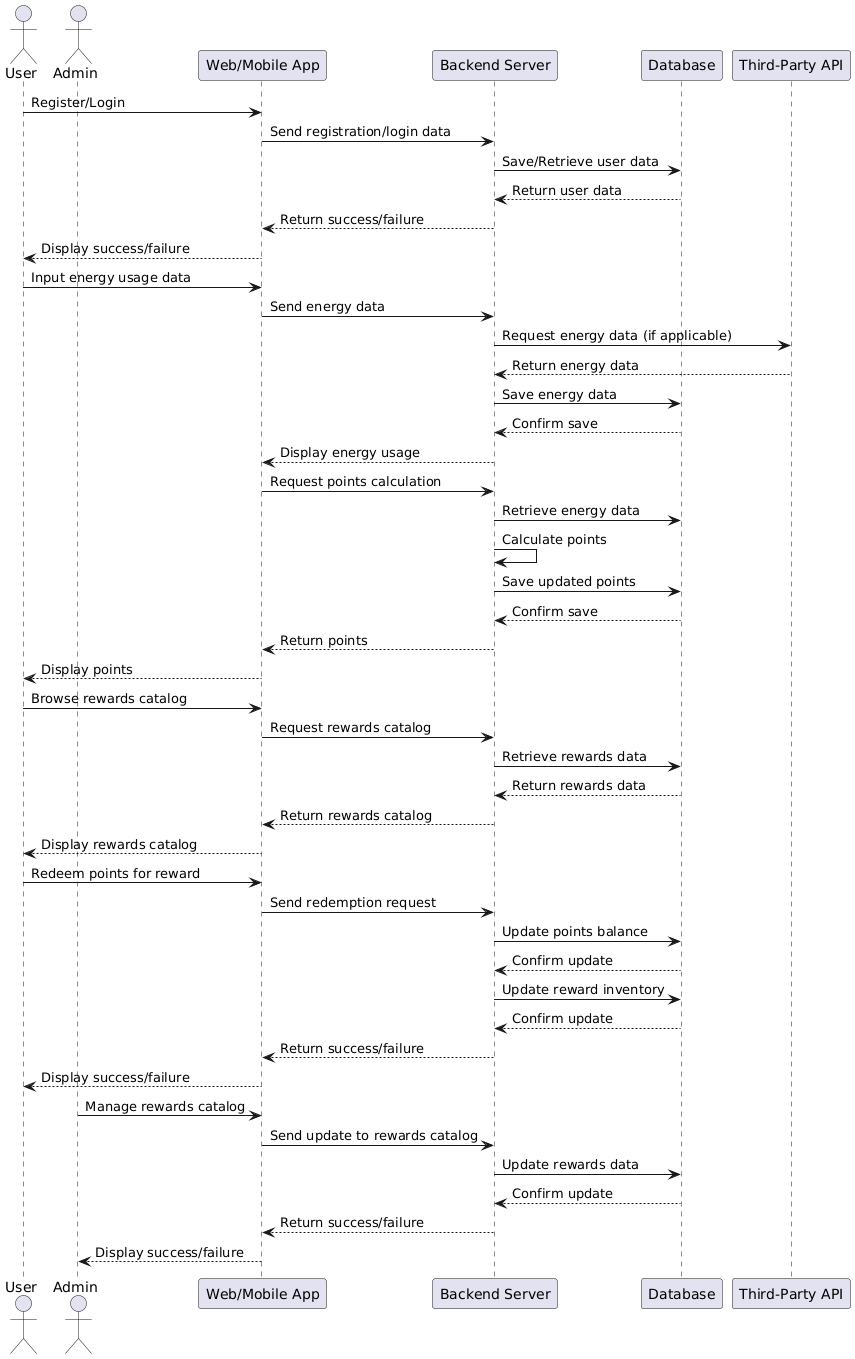

The diagram above was rendered by PlantUML. Its source (embedded in the PNG):
@startuml
actor User
actor Admin
participant "Web/Mobile App" as Client
participant "Backend Server" as Server
participant "Database" as DB
participant "Third-Party API" as API

User -> Client: Register/Login
Client -> Server: Send registration/login data
Server -> DB: Save/Retrieve user data
DB --> Server: Return user data
Server --> Client: Return success/failure
Client --> User: Display success/failure

User -> Client: Input energy usage data
Client -> Server: Send energy data
Server -> API: Request energy data (if applicable)
API --> Server: Return energy data
Server -> DB: Save energy data
DB --> Server: Confirm save
Server --> Client: Display energy usage

Client -> Server: Request points calculation
Server -> DB: Retrieve energy data
Server -> Server: Calculate points
Server -> DB: Save updated points
DB --> Server: Confirm save
Server --> Client: Return points
Client --> User: Display points

User -> Client: Browse rewards catalog
Client -> Server: Request rewards catalog
Server -> DB: Retrieve rewards data
DB --> Server: Return rewards data
Server --> Client: Return rewards catalog
Client --> User: Display rewards catalog

User -> Client: Redeem points for reward
Client -> Server: Send redemption request
Server -> DB: Update points balance
DB --> Server: Confirm update
Server -> DB: Update reward inventory
DB --> Server: Confirm update
Server --> Client: Return success/failure
Client --> User: Display success/failure

Admin -> Client: Manage rewards catalog
Client -> Server: Send update to rewards catalog
Server -> DB: Update rewards data
DB --> Server: Confirm update
Server --> Client: Return success/failure
Client --> Admin: Display success/failure
@enduml